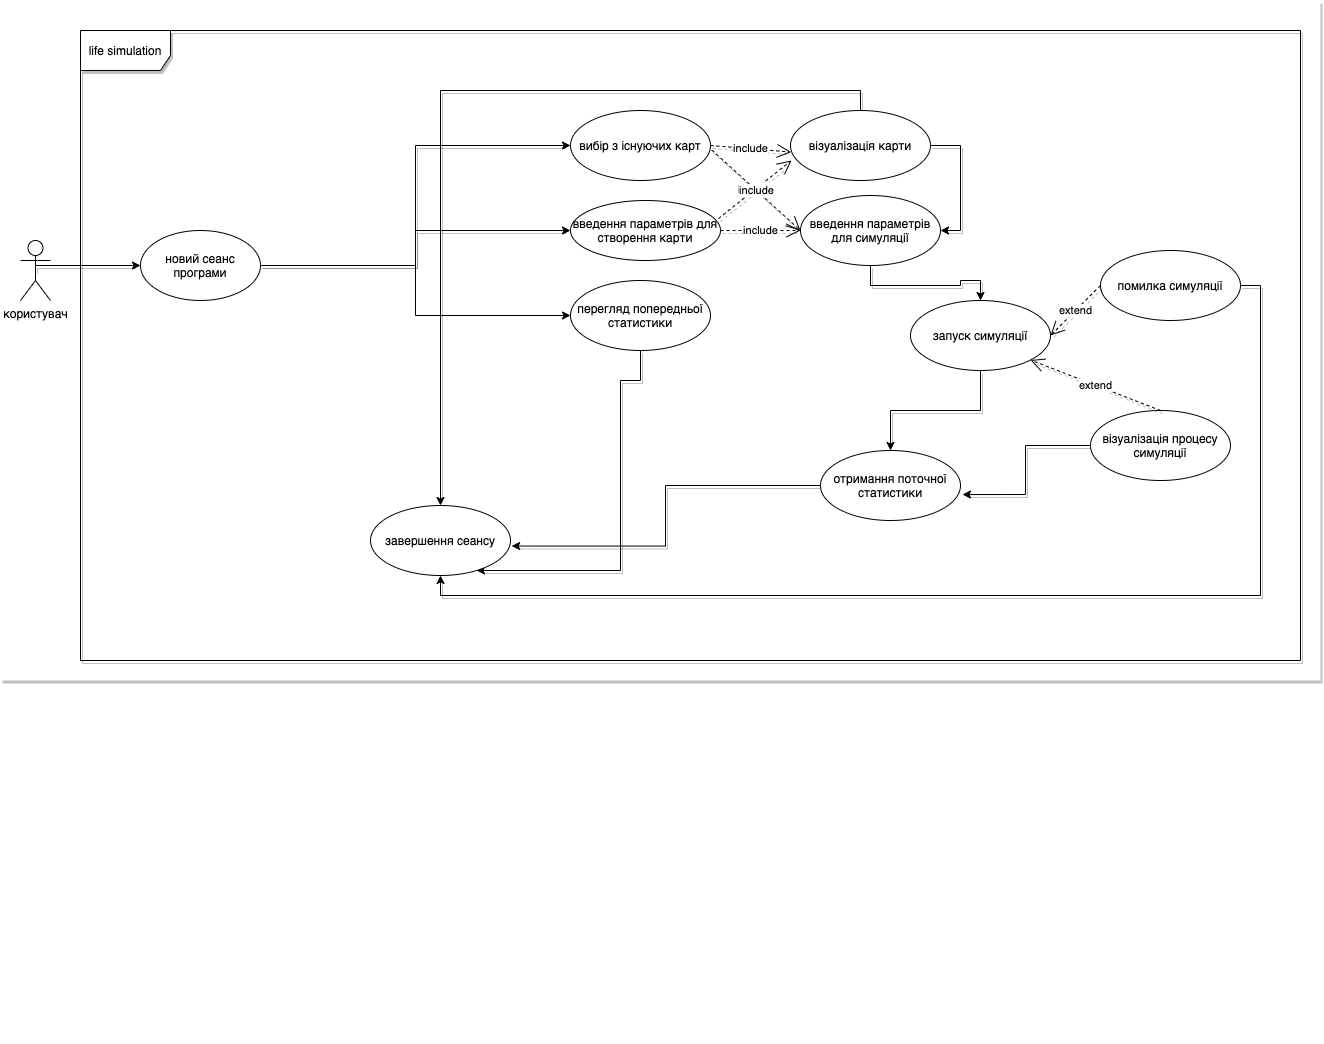

The diagram above was exported from draw.io. Its source (the exported page's mxGraphModel, read from the mxfile embedded in the PNG):
<mxGraphModel dx="2513" dy="800" grid="1" gridSize="10" guides="1" tooltips="1" connect="1" arrows="1" fold="1" page="1" pageScale="1" pageWidth="827" pageHeight="1169" math="0" shadow="0">
  <root>
    <mxCell id="0" />
    <mxCell id="1" parent="0" />
    <mxCell id="JUwx6vsgquJRKKcA7oiK-55" value="" style="rounded=0;whiteSpace=wrap;html=1;shadow=1;fillColor=#FFFFFF;strokeColor=none;" vertex="1" parent="1">
      <mxGeometry x="-230" y="10" width="1320" height="680" as="geometry" />
    </mxCell>
    <mxCell id="JUwx6vsgquJRKKcA7oiK-48" value="life simulation" style="shape=umlFrame;whiteSpace=wrap;html=1;fillColor=#FFFFFF;width=90;height=40;shadow=1;" vertex="1" parent="1">
      <mxGeometry x="-150" y="40" width="1220" height="630" as="geometry" />
    </mxCell>
    <mxCell id="JUwx6vsgquJRKKcA7oiK-12" style="edgeStyle=orthogonalEdgeStyle;rounded=0;orthogonalLoop=1;jettySize=auto;html=1;exitX=0.5;exitY=0.5;exitDx=0;exitDy=0;exitPerimeter=0;entryX=0;entryY=0.5;entryDx=0;entryDy=0;" edge="1" parent="1" source="JUwx6vsgquJRKKcA7oiK-25" target="JUwx6vsgquJRKKcA7oiK-9">
      <mxGeometry relative="1" as="geometry" />
    </mxCell>
    <mxCell id="JUwx6vsgquJRKKcA7oiK-53" style="edgeStyle=orthogonalEdgeStyle;rounded=0;orthogonalLoop=1;jettySize=auto;html=1;exitX=0.5;exitY=0.5;exitDx=0;exitDy=0;exitPerimeter=0;entryX=0;entryY=0.5;entryDx=0;entryDy=0;shadow=1;" edge="1" parent="1" source="JUwx6vsgquJRKKcA7oiK-1" target="JUwx6vsgquJRKKcA7oiK-25">
      <mxGeometry relative="1" as="geometry">
        <Array as="points">
          <mxPoint x="-195" y="275" />
        </Array>
      </mxGeometry>
    </mxCell>
    <mxCell id="JUwx6vsgquJRKKcA7oiK-1" value="користувач" style="shape=umlActor;verticalLabelPosition=bottom;verticalAlign=top;html=1;outlineConnect=0;" vertex="1" parent="1">
      <mxGeometry x="-210" y="250" width="30" height="60" as="geometry" />
    </mxCell>
    <mxCell id="JUwx6vsgquJRKKcA7oiK-38" style="edgeStyle=orthogonalEdgeStyle;rounded=0;orthogonalLoop=1;jettySize=auto;html=1;exitX=0;exitY=0.5;exitDx=0;exitDy=0;entryX=1.008;entryY=0.579;entryDx=0;entryDy=0;entryPerimeter=0;shadow=1;" edge="1" parent="1" source="JUwx6vsgquJRKKcA7oiK-4" target="JUwx6vsgquJRKKcA7oiK-19">
      <mxGeometry relative="1" as="geometry" />
    </mxCell>
    <mxCell id="JUwx6vsgquJRKKcA7oiK-4" value="отримання поточної статистики" style="ellipse;whiteSpace=wrap;html=1;" vertex="1" parent="1">
      <mxGeometry x="590" y="460" width="140" height="70" as="geometry" />
    </mxCell>
    <mxCell id="JUwx6vsgquJRKKcA7oiK-5" value="введення параметрів для створення карти" style="ellipse;whiteSpace=wrap;html=1;" vertex="1" parent="1">
      <mxGeometry x="340" y="210" width="150" height="60" as="geometry" />
    </mxCell>
    <mxCell id="JUwx6vsgquJRKKcA7oiK-7" value="вибір з існуючих карт" style="ellipse;whiteSpace=wrap;html=1;" vertex="1" parent="1">
      <mxGeometry x="340" y="120" width="140" height="70" as="geometry" />
    </mxCell>
    <mxCell id="JUwx6vsgquJRKKcA7oiK-24" style="edgeStyle=orthogonalEdgeStyle;rounded=0;orthogonalLoop=1;jettySize=auto;html=1;exitX=0.5;exitY=1;exitDx=0;exitDy=0;shadow=1;" edge="1" parent="1" source="JUwx6vsgquJRKKcA7oiK-8" target="JUwx6vsgquJRKKcA7oiK-20">
      <mxGeometry relative="1" as="geometry" />
    </mxCell>
    <mxCell id="JUwx6vsgquJRKKcA7oiK-8" value="введення параметрів для симуляції" style="ellipse;whiteSpace=wrap;html=1;" vertex="1" parent="1">
      <mxGeometry x="570" y="205" width="140" height="70" as="geometry" />
    </mxCell>
    <mxCell id="JUwx6vsgquJRKKcA7oiK-39" style="edgeStyle=orthogonalEdgeStyle;rounded=0;orthogonalLoop=1;jettySize=auto;html=1;exitX=0.5;exitY=1;exitDx=0;exitDy=0;shadow=1;" edge="1" parent="1" source="JUwx6vsgquJRKKcA7oiK-9" target="JUwx6vsgquJRKKcA7oiK-19">
      <mxGeometry relative="1" as="geometry">
        <Array as="points">
          <mxPoint x="410" y="390" />
          <mxPoint x="390" y="390" />
          <mxPoint x="390" y="580" />
        </Array>
      </mxGeometry>
    </mxCell>
    <mxCell id="JUwx6vsgquJRKKcA7oiK-9" value="перегляд попередньої статистики" style="ellipse;whiteSpace=wrap;html=1;" vertex="1" parent="1">
      <mxGeometry x="340" y="290" width="140" height="70" as="geometry" />
    </mxCell>
    <mxCell id="JUwx6vsgquJRKKcA7oiK-22" style="edgeStyle=orthogonalEdgeStyle;rounded=0;orthogonalLoop=1;jettySize=auto;html=1;exitX=0;exitY=0.5;exitDx=0;exitDy=0;entryX=1.014;entryY=0.629;entryDx=0;entryDy=0;entryPerimeter=0;shadow=1;" edge="1" parent="1" source="JUwx6vsgquJRKKcA7oiK-14" target="JUwx6vsgquJRKKcA7oiK-4">
      <mxGeometry relative="1" as="geometry" />
    </mxCell>
    <mxCell id="JUwx6vsgquJRKKcA7oiK-14" value="візуалізація процесу симуляції" style="ellipse;whiteSpace=wrap;html=1;" vertex="1" parent="1">
      <mxGeometry x="860" y="420" width="140" height="70" as="geometry" />
    </mxCell>
    <mxCell id="JUwx6vsgquJRKKcA7oiK-35" style="edgeStyle=orthogonalEdgeStyle;rounded=0;orthogonalLoop=1;jettySize=auto;html=1;exitX=1;exitY=0.5;exitDx=0;exitDy=0;entryX=1;entryY=0.5;entryDx=0;entryDy=0;shadow=1;" edge="1" parent="1" source="JUwx6vsgquJRKKcA7oiK-15" target="JUwx6vsgquJRKKcA7oiK-8">
      <mxGeometry relative="1" as="geometry" />
    </mxCell>
    <mxCell id="JUwx6vsgquJRKKcA7oiK-41" style="edgeStyle=orthogonalEdgeStyle;rounded=0;orthogonalLoop=1;jettySize=auto;html=1;exitX=0.5;exitY=0;exitDx=0;exitDy=0;shadow=1;" edge="1" parent="1" source="JUwx6vsgquJRKKcA7oiK-15" target="JUwx6vsgquJRKKcA7oiK-19">
      <mxGeometry relative="1" as="geometry">
        <mxPoint x="-30" y="370" as="targetPoint" />
      </mxGeometry>
    </mxCell>
    <mxCell id="JUwx6vsgquJRKKcA7oiK-15" value="візуалізація карти" style="ellipse;whiteSpace=wrap;html=1;" vertex="1" parent="1">
      <mxGeometry x="560" y="120" width="140" height="70" as="geometry" />
    </mxCell>
    <mxCell id="JUwx6vsgquJRKKcA7oiK-17" value="include" style="endArrow=open;endSize=12;dashed=1;html=1;shadow=1;exitX=0.987;exitY=0.3;exitDx=0;exitDy=0;exitPerimeter=0;entryX=0.007;entryY=0.714;entryDx=0;entryDy=0;entryPerimeter=0;" edge="1" parent="1" source="JUwx6vsgquJRKKcA7oiK-5" target="JUwx6vsgquJRKKcA7oiK-15">
      <mxGeometry width="160" relative="1" as="geometry">
        <mxPoint x="570" y="180" as="sourcePoint" />
        <mxPoint x="520" y="155" as="targetPoint" />
      </mxGeometry>
    </mxCell>
    <mxCell id="JUwx6vsgquJRKKcA7oiK-18" value="include" style="endArrow=open;endSize=12;dashed=1;html=1;shadow=1;exitX=1;exitY=0.5;exitDx=0;exitDy=0;entryX=0;entryY=0.5;entryDx=0;entryDy=0;" edge="1" parent="1" source="JUwx6vsgquJRKKcA7oiK-5" target="JUwx6vsgquJRKKcA7oiK-8">
      <mxGeometry width="160" relative="1" as="geometry">
        <mxPoint x="510" y="340" as="sourcePoint" />
        <mxPoint x="670" y="340" as="targetPoint" />
      </mxGeometry>
    </mxCell>
    <mxCell id="JUwx6vsgquJRKKcA7oiK-19" value="завершення сеансу" style="ellipse;whiteSpace=wrap;html=1;" vertex="1" parent="1">
      <mxGeometry x="140" y="515" width="140" height="70" as="geometry" />
    </mxCell>
    <mxCell id="JUwx6vsgquJRKKcA7oiK-21" style="edgeStyle=orthogonalEdgeStyle;rounded=0;orthogonalLoop=1;jettySize=auto;html=1;exitX=0.5;exitY=1;exitDx=0;exitDy=0;entryX=0.5;entryY=0;entryDx=0;entryDy=0;shadow=1;" edge="1" parent="1" source="JUwx6vsgquJRKKcA7oiK-20" target="JUwx6vsgquJRKKcA7oiK-4">
      <mxGeometry relative="1" as="geometry" />
    </mxCell>
    <mxCell id="JUwx6vsgquJRKKcA7oiK-20" value="запуск симуляції" style="ellipse;whiteSpace=wrap;html=1;" vertex="1" parent="1">
      <mxGeometry x="680" y="310" width="140" height="70" as="geometry" />
    </mxCell>
    <mxCell id="JUwx6vsgquJRKKcA7oiK-23" value="extend" style="endArrow=open;endSize=12;dashed=1;html=1;shadow=1;exitX=0.5;exitY=0;exitDx=0;exitDy=0;entryX=1;entryY=1;entryDx=0;entryDy=0;" edge="1" parent="1" source="JUwx6vsgquJRKKcA7oiK-14" target="JUwx6vsgquJRKKcA7oiK-20">
      <mxGeometry width="160" relative="1" as="geometry">
        <mxPoint x="610" y="300" as="sourcePoint" />
        <mxPoint x="770" y="300" as="targetPoint" />
      </mxGeometry>
    </mxCell>
    <mxCell id="JUwx6vsgquJRKKcA7oiK-42" style="edgeStyle=orthogonalEdgeStyle;rounded=0;orthogonalLoop=1;jettySize=auto;html=1;exitX=1;exitY=0.5;exitDx=0;exitDy=0;entryX=0;entryY=0.5;entryDx=0;entryDy=0;shadow=1;" edge="1" parent="1" source="JUwx6vsgquJRKKcA7oiK-25" target="JUwx6vsgquJRKKcA7oiK-7">
      <mxGeometry relative="1" as="geometry" />
    </mxCell>
    <mxCell id="JUwx6vsgquJRKKcA7oiK-43" style="edgeStyle=orthogonalEdgeStyle;rounded=0;orthogonalLoop=1;jettySize=auto;html=1;exitX=1;exitY=0.5;exitDx=0;exitDy=0;entryX=0;entryY=0.5;entryDx=0;entryDy=0;shadow=1;" edge="1" parent="1" source="JUwx6vsgquJRKKcA7oiK-25" target="JUwx6vsgquJRKKcA7oiK-5">
      <mxGeometry relative="1" as="geometry" />
    </mxCell>
    <mxCell id="JUwx6vsgquJRKKcA7oiK-25" value="новий сеанс програми" style="ellipse;whiteSpace=wrap;html=1;" vertex="1" parent="1">
      <mxGeometry x="-90" y="240" width="120" height="70" as="geometry" />
    </mxCell>
    <mxCell id="JUwx6vsgquJRKKcA7oiK-40" style="edgeStyle=orthogonalEdgeStyle;rounded=0;orthogonalLoop=1;jettySize=auto;html=1;exitX=1;exitY=0.5;exitDx=0;exitDy=0;entryX=0.5;entryY=1;entryDx=0;entryDy=0;shadow=1;" edge="1" parent="1" source="JUwx6vsgquJRKKcA7oiK-28" target="JUwx6vsgquJRKKcA7oiK-19">
      <mxGeometry relative="1" as="geometry" />
    </mxCell>
    <mxCell id="JUwx6vsgquJRKKcA7oiK-28" value="помилка симуляції" style="ellipse;whiteSpace=wrap;html=1;" vertex="1" parent="1">
      <mxGeometry x="870" y="260" width="140" height="70" as="geometry" />
    </mxCell>
    <mxCell id="JUwx6vsgquJRKKcA7oiK-29" value="extend" style="endArrow=open;endSize=12;dashed=1;html=1;shadow=1;exitX=0;exitY=0.5;exitDx=0;exitDy=0;entryX=1;entryY=0.5;entryDx=0;entryDy=0;" edge="1" parent="1" source="JUwx6vsgquJRKKcA7oiK-28" target="JUwx6vsgquJRKKcA7oiK-20">
      <mxGeometry width="160" relative="1" as="geometry">
        <mxPoint x="600" y="290" as="sourcePoint" />
        <mxPoint x="760" y="290" as="targetPoint" />
      </mxGeometry>
    </mxCell>
    <mxCell id="JUwx6vsgquJRKKcA7oiK-44" value="include" style="endArrow=open;endSize=12;dashed=1;html=1;shadow=1;entryX=0.004;entryY=0.594;entryDx=0;entryDy=0;entryPerimeter=0;" edge="1" parent="1" target="JUwx6vsgquJRKKcA7oiK-15">
      <mxGeometry width="160" relative="1" as="geometry">
        <mxPoint x="480" y="155" as="sourcePoint" />
        <mxPoint x="570.98" y="179.98000000000002" as="targetPoint" />
      </mxGeometry>
    </mxCell>
    <mxCell id="JUwx6vsgquJRKKcA7oiK-45" value="include" style="endArrow=open;endSize=12;dashed=1;html=1;shadow=1;exitX=1.009;exitY=0.565;exitDx=0;exitDy=0;exitPerimeter=0;" edge="1" parent="1" source="JUwx6vsgquJRKKcA7oiK-7">
      <mxGeometry width="160" relative="1" as="geometry">
        <mxPoint x="480" y="200" as="sourcePoint" />
        <mxPoint x="570" y="240" as="targetPoint" />
      </mxGeometry>
    </mxCell>
    <mxCell id="JUwx6vsgquJRKKcA7oiK-47" style="edgeStyle=orthogonalEdgeStyle;rounded=0;orthogonalLoop=1;jettySize=auto;html=1;exitX=0.5;exitY=1;exitDx=0;exitDy=0;shadow=1;" edge="1" parent="1">
      <mxGeometry relative="1" as="geometry">
        <mxPoint x="575" y="1040" as="sourcePoint" />
        <mxPoint x="575" y="1040" as="targetPoint" />
      </mxGeometry>
    </mxCell>
  </root>
</mxGraphModel>